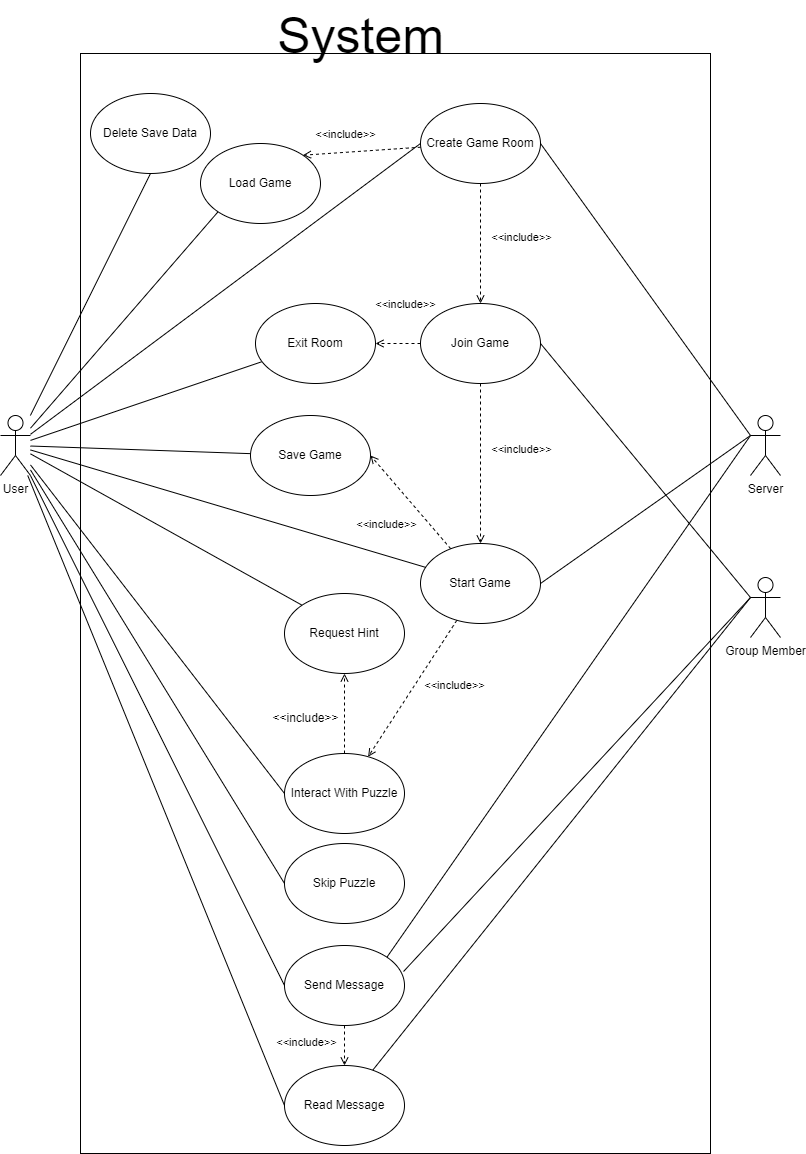

The diagram above was exported from draw.io. Its source (the exported page's mxGraphModel, read from the mxfile embedded in the PNG):
<mxGraphModel dx="2004" dy="1105" grid="1" gridSize="10" guides="1" tooltips="1" connect="1" arrows="1" fold="1" page="1" pageScale="1" pageWidth="827" pageHeight="1169" math="0" shadow="0">
  <root>
    <mxCell id="0" />
    <mxCell id="1" parent="0" />
    <mxCell id="UPsGllcFEuVoPcwnIfEn-1" value="" style="rounded=0;whiteSpace=wrap;html=1;" parent="1" vertex="1">
      <mxGeometry x="90" y="60" width="630" height="1100" as="geometry" />
    </mxCell>
    <mxCell id="jp1QbXy5yqPWUIlQmATz-6" style="rounded=0;orthogonalLoop=1;jettySize=auto;html=1;entryX=0;entryY=0.5;entryDx=0;entryDy=0;endArrow=none;endFill=0;" parent="1" source="jp1QbXy5yqPWUIlQmATz-1" target="UPsGllcFEuVoPcwnIfEn-4" edge="1">
      <mxGeometry relative="1" as="geometry">
        <mxPoint x="200" y="452" as="targetPoint" />
      </mxGeometry>
    </mxCell>
    <mxCell id="ciKmcxBUVIL9U94ge6vs-2" style="rounded=0;orthogonalLoop=1;jettySize=auto;html=1;entryX=0;entryY=0.5;entryDx=0;entryDy=0;endArrow=none;endFill=0;" parent="1" source="jp1QbXy5yqPWUIlQmATz-1" target="ciKmcxBUVIL9U94ge6vs-1" edge="1">
      <mxGeometry relative="1" as="geometry" />
    </mxCell>
    <mxCell id="ciKmcxBUVIL9U94ge6vs-7" style="rounded=0;orthogonalLoop=1;jettySize=auto;html=1;entryX=0;entryY=0.5;entryDx=0;entryDy=0;endArrow=none;endFill=0;" parent="1" source="jp1QbXy5yqPWUIlQmATz-1" target="RoMTRy-nEtcOzyCXKv_3-1" edge="1">
      <mxGeometry relative="1" as="geometry" />
    </mxCell>
    <mxCell id="ciKmcxBUVIL9U94ge6vs-16" style="rounded=0;orthogonalLoop=1;jettySize=auto;html=1;endArrow=none;endFill=0;" parent="1" source="jp1QbXy5yqPWUIlQmATz-1" target="ciKmcxBUVIL9U94ge6vs-15" edge="1">
      <mxGeometry relative="1" as="geometry" />
    </mxCell>
    <mxCell id="ciKmcxBUVIL9U94ge6vs-26" style="rounded=0;orthogonalLoop=1;jettySize=auto;html=1;endArrow=none;endFill=0;" parent="1" source="jp1QbXy5yqPWUIlQmATz-1" target="ciKmcxBUVIL9U94ge6vs-25" edge="1">
      <mxGeometry relative="1" as="geometry" />
    </mxCell>
    <mxCell id="ciKmcxBUVIL9U94ge6vs-36" style="rounded=0;orthogonalLoop=1;jettySize=auto;html=1;entryX=0;entryY=0;entryDx=0;entryDy=0;endArrow=none;endFill=0;" parent="1" source="jp1QbXy5yqPWUIlQmATz-1" target="RoMTRy-nEtcOzyCXKv_3-2" edge="1">
      <mxGeometry relative="1" as="geometry" />
    </mxCell>
    <mxCell id="ciKmcxBUVIL9U94ge6vs-37" style="rounded=0;orthogonalLoop=1;jettySize=auto;html=1;entryX=0;entryY=0.5;entryDx=0;entryDy=0;endArrow=none;endFill=0;" parent="1" source="jp1QbXy5yqPWUIlQmATz-1" target="ciKmcxBUVIL9U94ge6vs-34" edge="1">
      <mxGeometry relative="1" as="geometry" />
    </mxCell>
    <mxCell id="ciKmcxBUVIL9U94ge6vs-44" style="rounded=0;orthogonalLoop=1;jettySize=auto;html=1;entryX=0;entryY=1;entryDx=0;entryDy=0;endArrow=none;endFill=0;" parent="1" source="jp1QbXy5yqPWUIlQmATz-1" target="ciKmcxBUVIL9U94ge6vs-33" edge="1">
      <mxGeometry relative="1" as="geometry" />
    </mxCell>
    <mxCell id="ciKmcxBUVIL9U94ge6vs-45" style="rounded=0;orthogonalLoop=1;jettySize=auto;html=1;entryX=0;entryY=0.5;entryDx=0;entryDy=0;endArrow=none;endFill=0;" parent="1" source="jp1QbXy5yqPWUIlQmATz-1" target="ciKmcxBUVIL9U94ge6vs-20" edge="1">
      <mxGeometry relative="1" as="geometry" />
    </mxCell>
    <mxCell id="1rqGjCtZq8toOQGWjwN6-2" style="rounded=0;orthogonalLoop=1;jettySize=auto;html=1;entryX=0.5;entryY=1;entryDx=0;entryDy=0;endArrow=none;endFill=0;" edge="1" parent="1" source="jp1QbXy5yqPWUIlQmATz-1" target="1rqGjCtZq8toOQGWjwN6-1">
      <mxGeometry relative="1" as="geometry" />
    </mxCell>
    <mxCell id="jp1QbXy5yqPWUIlQmATz-1" value="User" style="shape=umlActor;verticalLabelPosition=bottom;verticalAlign=top;html=1;outlineConnect=0;" parent="1" vertex="1">
      <mxGeometry x="10" y="422" width="30" height="60" as="geometry" />
    </mxCell>
    <mxCell id="ciKmcxBUVIL9U94ge6vs-17" style="rounded=0;orthogonalLoop=1;jettySize=auto;html=1;entryX=1;entryY=0.5;entryDx=0;entryDy=0;endArrow=none;endFill=0;exitX=0;exitY=0.3333333333333333;exitDx=0;exitDy=0;exitPerimeter=0;" parent="1" source="jp1QbXy5yqPWUIlQmATz-7" target="ciKmcxBUVIL9U94ge6vs-15" edge="1">
      <mxGeometry relative="1" as="geometry" />
    </mxCell>
    <mxCell id="jp1QbXy5yqPWUIlQmATz-7" value="Server" style="shape=umlActor;verticalLabelPosition=bottom;verticalAlign=top;html=1;outlineConnect=0;" parent="1" vertex="1">
      <mxGeometry x="760" y="422" width="30" height="60" as="geometry" />
    </mxCell>
    <mxCell id="jp1QbXy5yqPWUIlQmATz-10" style="rounded=0;orthogonalLoop=1;jettySize=auto;html=1;endArrow=none;endFill=0;exitX=0;exitY=0.3333333333333333;exitDx=0;exitDy=0;exitPerimeter=0;" parent="1" source="jp1QbXy5yqPWUIlQmATz-8" target="ciKmcxBUVIL9U94ge6vs-1" edge="1">
      <mxGeometry relative="1" as="geometry">
        <mxPoint x="200" y="652" as="targetPoint" />
      </mxGeometry>
    </mxCell>
    <mxCell id="ciKmcxBUVIL9U94ge6vs-3" style="rounded=0;orthogonalLoop=1;jettySize=auto;html=1;entryX=1;entryY=0.5;entryDx=0;entryDy=0;endArrow=none;endFill=0;exitX=0;exitY=0.3333333333333333;exitDx=0;exitDy=0;exitPerimeter=0;" parent="1" source="jp1QbXy5yqPWUIlQmATz-7" target="UPsGllcFEuVoPcwnIfEn-4" edge="1">
      <mxGeometry relative="1" as="geometry" />
    </mxCell>
    <mxCell id="ciKmcxBUVIL9U94ge6vs-14" style="rounded=0;orthogonalLoop=1;jettySize=auto;html=1;entryX=1;entryY=0.5;entryDx=0;entryDy=0;endArrow=none;endFill=0;exitX=0;exitY=0.3333333333333333;exitDx=0;exitDy=0;exitPerimeter=0;" parent="1" source="jp1QbXy5yqPWUIlQmATz-8" target="ciKmcxBUVIL9U94ge6vs-11" edge="1">
      <mxGeometry relative="1" as="geometry">
        <mxPoint x="940" y="372" as="sourcePoint" />
      </mxGeometry>
    </mxCell>
    <mxCell id="jp1QbXy5yqPWUIlQmATz-8" value="Group Member" style="shape=umlActor;verticalLabelPosition=bottom;verticalAlign=top;html=1;outlineConnect=0;" parent="1" vertex="1">
      <mxGeometry x="760" y="584" width="30" height="60" as="geometry" />
    </mxCell>
    <mxCell id="ciKmcxBUVIL9U94ge6vs-12" style="rounded=0;orthogonalLoop=1;jettySize=auto;html=1;endArrow=open;endFill=0;dashed=1;" parent="1" source="UPsGllcFEuVoPcwnIfEn-4" target="ciKmcxBUVIL9U94ge6vs-11" edge="1">
      <mxGeometry relative="1" as="geometry" />
    </mxCell>
    <mxCell id="ciKmcxBUVIL9U94ge6vs-13" value="&amp;lt;&amp;lt;include&amp;gt;&amp;gt;" style="edgeLabel;html=1;align=center;verticalAlign=middle;resizable=0;points=[];" parent="ciKmcxBUVIL9U94ge6vs-12" vertex="1" connectable="0">
      <mxGeometry x="-0.1133" y="1" relative="1" as="geometry">
        <mxPoint x="39" as="offset" />
      </mxGeometry>
    </mxCell>
    <mxCell id="ciKmcxBUVIL9U94ge6vs-40" style="rounded=0;orthogonalLoop=1;jettySize=auto;html=1;entryX=1;entryY=0;entryDx=0;entryDy=0;endArrow=open;endFill=0;dashed=1;" parent="1" source="UPsGllcFEuVoPcwnIfEn-4" target="ciKmcxBUVIL9U94ge6vs-33" edge="1">
      <mxGeometry relative="1" as="geometry" />
    </mxCell>
    <mxCell id="UPsGllcFEuVoPcwnIfEn-4" value="Create Game Room" style="ellipse;whiteSpace=wrap;html=1;" parent="1" vertex="1">
      <mxGeometry x="430" y="110" width="120" height="80" as="geometry" />
    </mxCell>
    <mxCell id="UPsGllcFEuVoPcwnIfEn-5" value="&lt;font style=&quot;font-size: 50px;&quot;&gt;System&lt;/font&gt;" style="text;html=1;align=center;verticalAlign=middle;resizable=0;points=[];autosize=1;strokeColor=none;fillColor=none;" parent="1" vertex="1">
      <mxGeometry x="275" y="7" width="190" height="70" as="geometry" />
    </mxCell>
    <mxCell id="ciKmcxBUVIL9U94ge6vs-4" style="rounded=0;orthogonalLoop=1;jettySize=auto;html=1;dashed=1;endArrow=open;endFill=0;" parent="1" source="RoMTRy-nEtcOzyCXKv_3-1" target="ciKmcxBUVIL9U94ge6vs-1" edge="1">
      <mxGeometry relative="1" as="geometry" />
    </mxCell>
    <mxCell id="ciKmcxBUVIL9U94ge6vs-5" value="&amp;lt;&amp;lt;include&amp;gt;&amp;gt;" style="edgeLabel;html=1;align=center;verticalAlign=middle;resizable=0;points=[];" parent="ciKmcxBUVIL9U94ge6vs-4" vertex="1" connectable="0">
      <mxGeometry x="-0.1667" y="-1" relative="1" as="geometry">
        <mxPoint x="-38" as="offset" />
      </mxGeometry>
    </mxCell>
    <mxCell id="RoMTRy-nEtcOzyCXKv_3-1" value="Send Message" style="ellipse;whiteSpace=wrap;html=1;" parent="1" vertex="1">
      <mxGeometry x="294" y="952" width="120" height="80" as="geometry" />
    </mxCell>
    <mxCell id="RoMTRy-nEtcOzyCXKv_3-2" value="Request Hint" style="ellipse;whiteSpace=wrap;html=1;" parent="1" vertex="1">
      <mxGeometry x="294" y="600" width="120" height="80" as="geometry" />
    </mxCell>
    <mxCell id="ciKmcxBUVIL9U94ge6vs-1" value="Read Message" style="ellipse;whiteSpace=wrap;html=1;" parent="1" vertex="1">
      <mxGeometry x="294" y="1072" width="120" height="80" as="geometry" />
    </mxCell>
    <mxCell id="ciKmcxBUVIL9U94ge6vs-8" style="rounded=0;orthogonalLoop=1;jettySize=auto;html=1;entryX=0;entryY=0.3333333333333333;entryDx=0;entryDy=0;entryPerimeter=0;endArrow=none;endFill=0;exitX=0.992;exitY=0.325;exitDx=0;exitDy=0;exitPerimeter=0;" parent="1" source="RoMTRy-nEtcOzyCXKv_3-1" target="jp1QbXy5yqPWUIlQmATz-8" edge="1">
      <mxGeometry relative="1" as="geometry" />
    </mxCell>
    <mxCell id="ciKmcxBUVIL9U94ge6vs-9" value="" style="rounded=0;orthogonalLoop=1;jettySize=auto;html=1;endArrow=none;endFill=0;exitX=0;exitY=0.3333333333333333;exitDx=0;exitDy=0;exitPerimeter=0;entryX=1;entryY=0;entryDx=0;entryDy=0;" parent="1" source="jp1QbXy5yqPWUIlQmATz-7" target="RoMTRy-nEtcOzyCXKv_3-1" edge="1">
      <mxGeometry relative="1" as="geometry">
        <mxPoint x="630" y="310" as="sourcePoint" />
        <mxPoint x="385" y="212" as="targetPoint" />
      </mxGeometry>
    </mxCell>
    <mxCell id="ciKmcxBUVIL9U94ge6vs-18" style="rounded=0;orthogonalLoop=1;jettySize=auto;html=1;endArrow=open;endFill=0;dashed=1;" parent="1" source="ciKmcxBUVIL9U94ge6vs-11" target="ciKmcxBUVIL9U94ge6vs-15" edge="1">
      <mxGeometry relative="1" as="geometry" />
    </mxCell>
    <mxCell id="ciKmcxBUVIL9U94ge6vs-19" value="&amp;lt;&amp;lt;include&amp;gt;&amp;gt;" style="edgeLabel;html=1;align=center;verticalAlign=middle;resizable=0;points=[];" parent="ciKmcxBUVIL9U94ge6vs-18" vertex="1" connectable="0">
      <mxGeometry x="-0.1833" y="3" relative="1" as="geometry">
        <mxPoint x="37" as="offset" />
      </mxGeometry>
    </mxCell>
    <mxCell id="1rqGjCtZq8toOQGWjwN6-4" style="edgeStyle=none;rounded=0;orthogonalLoop=1;jettySize=auto;html=1;endArrow=open;endFill=0;dashed=1;" edge="1" parent="1" source="ciKmcxBUVIL9U94ge6vs-11" target="1rqGjCtZq8toOQGWjwN6-3">
      <mxGeometry relative="1" as="geometry" />
    </mxCell>
    <mxCell id="ciKmcxBUVIL9U94ge6vs-11" value="Join Game" style="ellipse;whiteSpace=wrap;html=1;" parent="1" vertex="1">
      <mxGeometry x="430" y="310" width="120" height="80" as="geometry" />
    </mxCell>
    <mxCell id="ciKmcxBUVIL9U94ge6vs-21" style="rounded=0;orthogonalLoop=1;jettySize=auto;html=1;endArrow=open;endFill=0;dashed=1;" parent="1" source="ciKmcxBUVIL9U94ge6vs-15" target="ciKmcxBUVIL9U94ge6vs-20" edge="1">
      <mxGeometry relative="1" as="geometry" />
    </mxCell>
    <mxCell id="ciKmcxBUVIL9U94ge6vs-22" value="&amp;lt;&amp;lt;include&amp;gt;&amp;gt;" style="edgeLabel;html=1;align=center;verticalAlign=middle;resizable=0;points=[];" parent="ciKmcxBUVIL9U94ge6vs-21" vertex="1" connectable="0">
      <mxGeometry x="-0.0133" relative="1" as="geometry">
        <mxPoint x="40" y="-3" as="offset" />
      </mxGeometry>
    </mxCell>
    <mxCell id="ciKmcxBUVIL9U94ge6vs-27" style="rounded=0;orthogonalLoop=1;jettySize=auto;html=1;entryX=1;entryY=0.5;entryDx=0;entryDy=0;endArrow=open;endFill=0;dashed=1;" parent="1" source="ciKmcxBUVIL9U94ge6vs-15" target="ciKmcxBUVIL9U94ge6vs-25" edge="1">
      <mxGeometry relative="1" as="geometry" />
    </mxCell>
    <mxCell id="ciKmcxBUVIL9U94ge6vs-28" value="&amp;lt;&amp;lt;include&amp;gt;&amp;gt;" style="edgeLabel;html=1;align=center;verticalAlign=middle;resizable=0;points=[];" parent="ciKmcxBUVIL9U94ge6vs-27" connectable="0" vertex="1">
      <mxGeometry x="-0.1404" y="2" relative="1" as="geometry">
        <mxPoint x="-29" y="13" as="offset" />
      </mxGeometry>
    </mxCell>
    <mxCell id="ciKmcxBUVIL9U94ge6vs-29" style="rounded=0;orthogonalLoop=1;jettySize=auto;html=1;endArrow=open;endFill=0;dashed=1;exitX=0.5;exitY=0;exitDx=0;exitDy=0;" parent="1" source="ciKmcxBUVIL9U94ge6vs-20" target="RoMTRy-nEtcOzyCXKv_3-2" edge="1">
      <mxGeometry relative="1" as="geometry">
        <mxPoint x="310" y="652" as="targetPoint" />
      </mxGeometry>
    </mxCell>
    <mxCell id="ciKmcxBUVIL9U94ge6vs-15" value="Start Game" style="ellipse;whiteSpace=wrap;html=1;" parent="1" vertex="1">
      <mxGeometry x="430" y="550" width="120" height="80" as="geometry" />
    </mxCell>
    <mxCell id="ciKmcxBUVIL9U94ge6vs-20" value="Interact With Puzzle" style="ellipse;whiteSpace=wrap;html=1;" parent="1" vertex="1">
      <mxGeometry x="294" y="760" width="120" height="80" as="geometry" />
    </mxCell>
    <mxCell id="ciKmcxBUVIL9U94ge6vs-25" value="Save Game" style="ellipse;whiteSpace=wrap;html=1;" parent="1" vertex="1">
      <mxGeometry x="260" y="422" width="120" height="80" as="geometry" />
    </mxCell>
    <mxCell id="ciKmcxBUVIL9U94ge6vs-30" value="&amp;lt;&amp;lt;include&amp;gt;&amp;gt;" style="text;html=1;align=center;verticalAlign=middle;resizable=0;points=[];autosize=1;strokeColor=none;fillColor=none;" parent="1" vertex="1">
      <mxGeometry x="270" y="710" width="90" height="30" as="geometry" />
    </mxCell>
    <mxCell id="ciKmcxBUVIL9U94ge6vs-33" value="Load Game" style="ellipse;whiteSpace=wrap;html=1;" parent="1" vertex="1">
      <mxGeometry x="210" y="150" width="120" height="80" as="geometry" />
    </mxCell>
    <mxCell id="ciKmcxBUVIL9U94ge6vs-34" value="Skip Puzzle" style="ellipse;whiteSpace=wrap;html=1;" parent="1" vertex="1">
      <mxGeometry x="294" y="850" width="120" height="80" as="geometry" />
    </mxCell>
    <mxCell id="ciKmcxBUVIL9U94ge6vs-41" value="&amp;lt;&amp;lt;include&amp;gt;&amp;gt;" style="edgeLabel;html=1;align=center;verticalAlign=middle;resizable=0;points=[];" parent="1" connectable="0" vertex="1">
      <mxGeometry x="354" y="139.99999999999977" as="geometry" />
    </mxCell>
    <mxCell id="1rqGjCtZq8toOQGWjwN6-1" value="Delete Save Data" style="ellipse;whiteSpace=wrap;html=1;" vertex="1" parent="1">
      <mxGeometry x="100" y="100" width="120" height="80" as="geometry" />
    </mxCell>
    <mxCell id="1rqGjCtZq8toOQGWjwN6-5" style="edgeStyle=none;rounded=0;orthogonalLoop=1;jettySize=auto;html=1;endArrow=none;endFill=0;" edge="1" parent="1" source="1rqGjCtZq8toOQGWjwN6-3" target="jp1QbXy5yqPWUIlQmATz-1">
      <mxGeometry relative="1" as="geometry" />
    </mxCell>
    <mxCell id="1rqGjCtZq8toOQGWjwN6-3" value="Exit Room" style="ellipse;whiteSpace=wrap;html=1;" vertex="1" parent="1">
      <mxGeometry x="265" y="310" width="120" height="80" as="geometry" />
    </mxCell>
    <mxCell id="1rqGjCtZq8toOQGWjwN6-6" value="&amp;lt;&amp;lt;include&amp;gt;&amp;gt;" style="edgeLabel;html=1;align=center;verticalAlign=middle;resizable=0;points=[];" vertex="1" connectable="0" parent="1">
      <mxGeometry x="414" y="310" as="geometry" />
    </mxCell>
  </root>
</mxGraphModel>